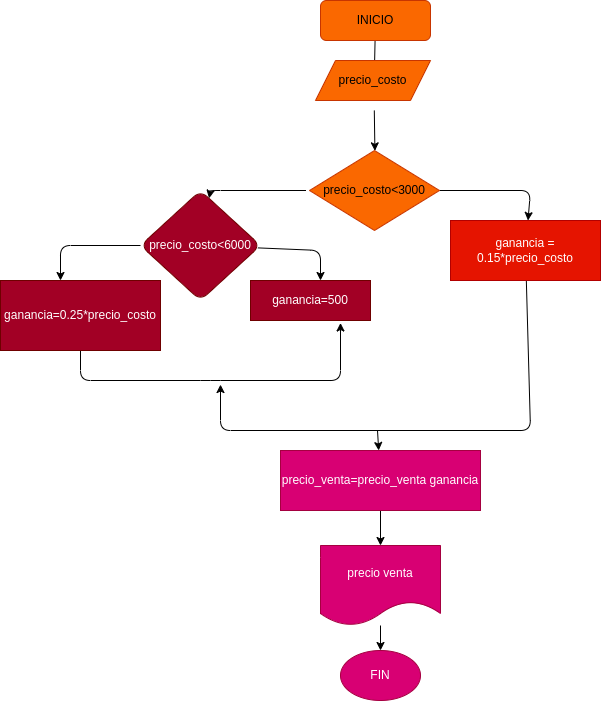

The diagram above was exported from draw.io. Its source (the exported page's mxGraphModel, read from the mxfile embedded in the PNG):
<mxGraphModel dx="576" dy="411" grid="1" gridSize="10" guides="1" tooltips="1" connect="1" arrows="1" fold="1" page="1" pageScale="1" pageWidth="827" pageHeight="1169" math="0" shadow="0">
  <root>
    <mxCell id="0" />
    <mxCell id="1" parent="0" />
    <mxCell id="4" value="" style="edgeStyle=none;html=1;" edge="1" parent="1" source="2">
      <mxGeometry relative="1" as="geometry">
        <mxPoint x="413.92857142857144" y="110" as="targetPoint" />
      </mxGeometry>
    </mxCell>
    <mxCell id="2" value="INICIO" style="rounded=1;whiteSpace=wrap;html=1;fillColor=#fa6800;fontColor=#000000;strokeColor=#C73500;" vertex="1" parent="1">
      <mxGeometry x="360" y="40" width="110" height="40" as="geometry" />
    </mxCell>
    <mxCell id="9" value="" style="edgeStyle=none;html=1;" edge="1" parent="1">
      <mxGeometry relative="1" as="geometry">
        <mxPoint x="413.79999999999995" y="150" as="sourcePoint" />
        <mxPoint x="414.4051355206848" y="190.3423680456491" as="targetPoint" />
      </mxGeometry>
    </mxCell>
    <mxCell id="14" value="" style="edgeStyle=none;html=1;" edge="1" parent="1" target="13">
      <mxGeometry relative="1" as="geometry">
        <mxPoint x="345.5" y="230" as="sourcePoint" />
        <Array as="points">
          <mxPoint x="250" y="230" />
        </Array>
      </mxGeometry>
    </mxCell>
    <mxCell id="20" value="" style="edgeStyle=none;html=1;" edge="1" parent="1" source="13">
      <mxGeometry relative="1" as="geometry">
        <mxPoint x="100" y="320" as="targetPoint" />
        <Array as="points">
          <mxPoint x="100" y="285" />
        </Array>
      </mxGeometry>
    </mxCell>
    <mxCell id="23" value="" style="edgeStyle=none;html=1;" edge="1" parent="1" source="13">
      <mxGeometry relative="1" as="geometry">
        <mxPoint x="360" y="320" as="targetPoint" />
        <Array as="points">
          <mxPoint x="360" y="290" />
        </Array>
      </mxGeometry>
    </mxCell>
    <mxCell id="13" value="precio_costo&amp;lt;6000" style="rhombus;whiteSpace=wrap;html=1;rounded=1;fillColor=#a20025;fontColor=#ffffff;strokeColor=#6F0000;" vertex="1" parent="1">
      <mxGeometry x="180" y="230" width="120" height="110" as="geometry" />
    </mxCell>
    <mxCell id="30" value="" style="edgeStyle=none;html=1;" edge="1" parent="1" source="18" target="29">
      <mxGeometry relative="1" as="geometry">
        <Array as="points">
          <mxPoint x="570" y="230" />
        </Array>
      </mxGeometry>
    </mxCell>
    <mxCell id="18" value="precio_costo&amp;lt;3000" style="rhombus;whiteSpace=wrap;html=1;fillColor=#fa6800;fontColor=#000000;strokeColor=#C73500;" vertex="1" parent="1">
      <mxGeometry x="349" y="190" width="130" height="80" as="geometry" />
    </mxCell>
    <mxCell id="28" value="" style="edgeStyle=none;html=1;" edge="1" parent="1" source="21">
      <mxGeometry relative="1" as="geometry">
        <mxPoint x="380" y="362.5" as="targetPoint" />
        <Array as="points">
          <mxPoint x="120" y="420" />
          <mxPoint x="250" y="420" />
          <mxPoint x="380" y="420" />
        </Array>
      </mxGeometry>
    </mxCell>
    <mxCell id="21" value="ganancia=0.25*precio_costo" style="rounded=0;whiteSpace=wrap;html=1;fillColor=#a20025;fontColor=#ffffff;strokeColor=#6F0000;" vertex="1" parent="1">
      <mxGeometry x="40" y="320" width="160" height="70" as="geometry" />
    </mxCell>
    <mxCell id="24" value="ganancia=500" style="rounded=0;whiteSpace=wrap;html=1;fillColor=#a20025;fontColor=#ffffff;strokeColor=#6F0000;" vertex="1" parent="1">
      <mxGeometry x="290" y="320" width="120" height="40" as="geometry" />
    </mxCell>
    <mxCell id="32" value="" style="edgeStyle=none;html=1;" edge="1" parent="1" source="29">
      <mxGeometry relative="1" as="geometry">
        <mxPoint x="260" y="424.05405405405406" as="targetPoint" />
        <Array as="points">
          <mxPoint x="570" y="470" />
          <mxPoint x="260" y="470" />
        </Array>
      </mxGeometry>
    </mxCell>
    <mxCell id="29" value="ganancia = 0.15*precio_costo" style="whiteSpace=wrap;html=1;fillColor=#e51400;fontColor=#ffffff;strokeColor=#B20000;" vertex="1" parent="1">
      <mxGeometry x="490" y="260" width="150" height="60" as="geometry" />
    </mxCell>
    <mxCell id="35" value="" style="edgeStyle=none;html=1;" edge="1" parent="1" target="34">
      <mxGeometry relative="1" as="geometry">
        <mxPoint x="417" y="470" as="sourcePoint" />
      </mxGeometry>
    </mxCell>
    <mxCell id="38" value="" style="edgeStyle=none;html=1;" edge="1" parent="1" source="34" target="37">
      <mxGeometry relative="1" as="geometry" />
    </mxCell>
    <mxCell id="34" value="precio_venta=precio_venta ganancia" style="rounded=0;whiteSpace=wrap;html=1;fillColor=#d80073;fontColor=#ffffff;strokeColor=#A50040;" vertex="1" parent="1">
      <mxGeometry x="320" y="490" width="200" height="60" as="geometry" />
    </mxCell>
    <mxCell id="40" value="" style="edgeStyle=none;html=1;" edge="1" parent="1" source="37" target="39">
      <mxGeometry relative="1" as="geometry" />
    </mxCell>
    <mxCell id="37" value="precio venta" style="shape=document;whiteSpace=wrap;html=1;boundedLbl=1;rounded=0;fillColor=#d80073;fontColor=#ffffff;strokeColor=#A50040;" vertex="1" parent="1">
      <mxGeometry x="360" y="585" width="120" height="80" as="geometry" />
    </mxCell>
    <mxCell id="39" value="FIN" style="ellipse;whiteSpace=wrap;html=1;rounded=0;fillColor=#d80073;fontColor=#ffffff;strokeColor=#A50040;" vertex="1" parent="1">
      <mxGeometry x="380" y="690" width="80" height="50" as="geometry" />
    </mxCell>
    <mxCell id="41" value="precio_costo" style="shape=parallelogram;perimeter=parallelogramPerimeter;whiteSpace=wrap;html=1;fixedSize=1;fillColor=#fa6800;fontColor=#000000;strokeColor=#C73500;" vertex="1" parent="1">
      <mxGeometry x="355" y="100" width="115" height="40" as="geometry" />
    </mxCell>
  </root>
</mxGraphModel>